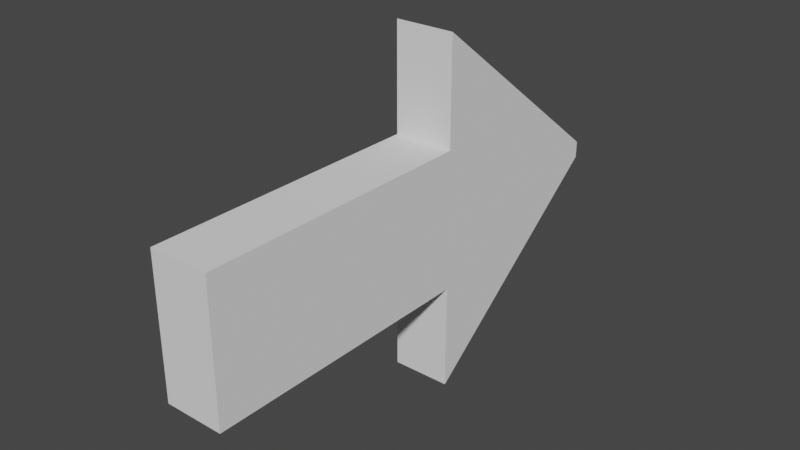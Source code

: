 # Source: Flecha.blend  (saved by Blender 3.4.6; exported with 4.5.12 LTS)
import bpy
from mathutils import Matrix  # noqa: F401  (used for matrix-valued properties, if any)

bpy.ops.wm.read_factory_settings(use_empty=True)
scene = bpy.context.scene
scene.name = 'Scene'

# ---- collections
col_collection = bpy.data.collections.new('Collection'); scene.collection.children.link(col_collection)

# ---- world
world_world = bpy.data.worlds.new('World'); scene.world = world_world
world_world.use_nodes = True; world_world.node_tree.nodes.clear()
_N = world_world.node_tree.nodes; _L = world_world.node_tree.links
n0 = _N.new('ShaderNodeOutputWorld'); n0.name = 'World Output'; n0.location = (300, 300)
n1 = _N.new('ShaderNodeBackground'); n1.name = 'Background'; n1.location = (10, 300)
n1.inputs[0].default_value = (0.05088, 0.05088, 0.05088, 1.0)
_L.new(n1.outputs[0], n0.inputs[0])
n0.is_active_output = True
world_world.color = (0.05088, 0.05088, 0.05088)
world_world.use_sun_shadow = False
world_world.sun_shadow_jitter_overblur = 0.0

# ---- meshes
me_cube_001 = bpy.data.meshes.new('Cube.001')
me_cube_001.from_pydata([(-0.4296, -1.0, -1.0), (-0.4296, -1.0, 1.0), (-0.4296, 3.023, -1.0), (-0.4296, 3.023, 1.0), (0.4296, -1.0, -1.0), (0.4296, -1.0, 1.0), (0.4296, 3.023, -1.0), (0.4296, 3.023, 1.0), (-0.4296, 6.125, 0.04695), (-0.4296, 6.125, -0.04695), (0.4296, 6.125, -0.04695), (0.4296, 6.125, 0.04695), (0.4296, 3.023, -2.534), (-0.4296, 3.023, -2.534), (-0.4296, 3.023, 2.534), (0.4296, 3.023, 2.534), (0.4296, 6.125, -0.119), (-0.4296, 6.125, -0.119), (-0.4296, 6.125, 0.119), (0.4296, 6.125, 0.119)], [], [(0, 1, 3, 2), (6, 2, 13, 12), (6, 7, 5, 4), (4, 5, 1, 0), (2, 6, 4, 0), (7, 3, 1, 5), (9, 8, 11, 10), (2, 3, 8, 9), (7, 6, 10, 11), (8, 3, 14, 18), (14, 15, 19, 18), (12, 13, 17, 16), (9, 10, 16, 17), (2, 9, 17, 13), (7, 11, 19, 15), (3, 7, 15, 14), (11, 8, 18, 19), (10, 6, 12, 16)])
_uv = me_cube_001.uv_layers.new(name='UVMap')
_uv.uv.foreach_set('vector', [0.375, 0.0, 0.625, 0.0, 0.625, 0.25, 0.375, 0.25, 0.375, 0.5, 0.125, 0.5, 0.125, 0.5, 0.375, 0.5, 0.375, 0.5, 0.625, 0.5, 0.625, 0.75, 0.375, 0.75, 0.375, 0.75, 0.625, 0.75, 0.625, 1.0, 0.375, 1.0, 0.125, 0.5, 0.375, 0.5, 0.375, 0.75, 0.125, 0.75, 0.625, 0.5, 0.875, 0.5, 0.875, 0.75, 0.625, 0.75, 0.375, 0.25, 0.625, 0.25, 0.625, 0.5, 0.375, 0.5, 0.375, 0.25, 0.625, 0.25, 0.625, 0.25, 0.375, 0.25, 0.625, 0.5, 0.375, 0.5, 0.375, 0.5, 0.625, 0.5, 0.625, 0.25, 0.625, 0.25, 0.625, 0.25, 0.625, 0.25, 0.875, 0.5, 0.625, 0.5, 0.625, 0.5, 0.875, 0.5, 0.375, 0.5, 0.125, 0.5, 0.125, 0.5, 0.375, 0.5, 0.375, 0.25, 0.375, 0.5, 0.375, 0.5, 0.375, 0.25, 0.375, 0.25, 0.375, 0.25, 0.375, 0.25, 0.375, 0.25, 0.625, 0.5, 0.625, 0.5, 0.625, 0.5, 0.625, 0.5, 0.875, 0.5, 0.625, 0.5, 0.625, 0.5, 0.875, 0.5, 0.625, 0.5, 0.625, 0.25, 0.625, 0.25, 0.625, 0.5, 0.375, 0.5, 0.375, 0.5, 0.375, 0.5, 0.375, 0.5])
me_cube_001.update()

# ---- objects
ob_cube = bpy.data.objects.new('Cube', me_cube_001)

# ---- transforms, parenting, visibility, modifiers, constraints
ob_cube.location = (0.0, 0.0, 0.0)
ob_cube.scale = (0.3946, 0.3946, 0.3946)

# ---- collection membership
col_collection.objects.link(ob_cube)

# ---- scene / render settings (as saved in the file)
scene.frame_start = 1; scene.frame_end = 250; scene.frame_set(1)
scene.render.engine = 'BLENDER_EEVEE_NEXT'
scene.cycles.sampling_pattern = 'TABULATED_SOBOL'
scene.cycles.use_light_tree = False
scene.view_settings.view_transform = 'Filmic'
bpy.context.view_layer.update()

# ---- added for rendering (the .blend has no active camera and no usable light): camera, sun
cam_auto = bpy.data.cameras.new('AutoCamera')
cam_auto.lens = 50.0
cam_auto.sensor_width = 36.0
cam_auto.clip_end = 1000.0
ob_auto_camera = bpy.data.objects.new('AutoCamera', cam_auto)
scene.collection.objects.link(ob_auto_camera)
ob_auto_camera.location = (3.20768, -2.83802, 2.56614)
ob_auto_camera.rotation_euler = (1.09748, -7.21219e-08, 0.694738)
scene.camera = ob_auto_camera
light_auto_sun = bpy.data.lights.new('AutoSun', 'SUN')
light_auto_sun.energy = 3.0
light_auto_sun.angle = 0.0523599
ob_auto_sun = bpy.data.objects.new('AutoSun', light_auto_sun)
scene.collection.objects.link(ob_auto_sun)
ob_auto_sun.rotation_euler = (0.872665, 0.174533, 0.523599)
bpy.context.view_layer.update()
